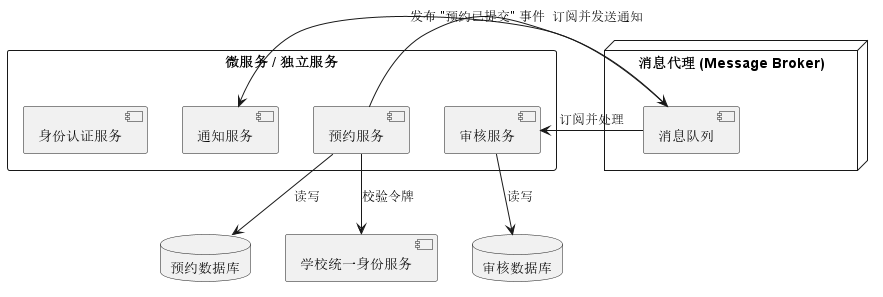

The diagram above was rendered by PlantUML. Its source (embedded in the PNG):
@startuml
skinparam componentStyle uml2
skinparam packageStyle rectangle

package "微服务 / 独立服务" {
  [预约服务] as BookingService
  [审核服务] as AuditService
  [通知服务] as NotificationService
  [身份认证服务] as AuthService
}

node "消息代理 (Message Broker)" {
  [消息队列]
}

database "预约数据库" as BookingDB
database "审核数据库" as AuditDB

' 外部系统
[学校统一身份服务] as SSO

' 依赖与通信
BookingService --> SSO : 校验令牌
BookingService --> BookingDB : 读写
AuditService --> AuditDB : 读写

BookingService -> [消息队列] : 发布 "预约已提交" 事件
[消息队列] -> AuditService : 订阅并处理
[消息队列] -> NotificationService : 订阅并发送通知

@enduml